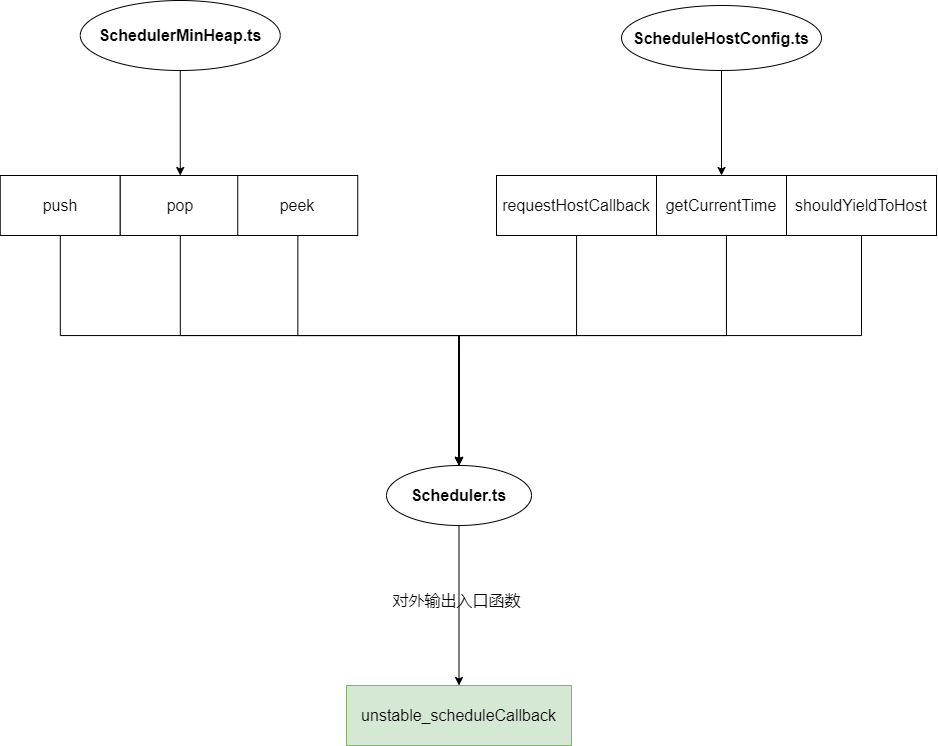

The diagram above was exported from draw.io. Its source (the exported page's mxGraphModel, read from the mxfile embedded in the PNG):
<mxGraphModel dx="1673" dy="2065" grid="1" gridSize="10" guides="1" tooltips="1" connect="1" arrows="1" fold="1" page="1" pageScale="1" pageWidth="827" pageHeight="1169" math="0" shadow="0">
  <root>
    <mxCell id="0" />
    <mxCell id="1" parent="0" />
    <mxCell id="oaw5PR2kPACX_6x_S9fi-7" value="unstable_scheduleCallback" style="rounded=0;whiteSpace=wrap;html=1;fontSize=16;fillColor=#d5e8d4;strokeColor=#82b366;" vertex="1" parent="1">
      <mxGeometry x="390" y="600" width="225" height="60" as="geometry" />
    </mxCell>
    <mxCell id="oaw5PR2kPACX_6x_S9fi-13" value="" style="edgeStyle=orthogonalEdgeStyle;rounded=0;orthogonalLoop=1;jettySize=auto;html=1;fontSize=16;fontColor=default;" edge="1" parent="1" source="oaw5PR2kPACX_6x_S9fi-8" target="oaw5PR2kPACX_6x_S9fi-7">
      <mxGeometry relative="1" as="geometry" />
    </mxCell>
    <mxCell id="oaw5PR2kPACX_6x_S9fi-8" value="&lt;span style=&quot;font-weight: 700&quot;&gt;Scheduler.ts&lt;/span&gt;" style="ellipse;whiteSpace=wrap;html=1;fontSize=16;fontColor=default;" vertex="1" parent="1">
      <mxGeometry x="430" y="380" width="145" height="60" as="geometry" />
    </mxCell>
    <mxCell id="oaw5PR2kPACX_6x_S9fi-59" value="" style="edgeStyle=orthogonalEdgeStyle;rounded=0;orthogonalLoop=1;jettySize=auto;html=1;fontSize=16;fontColor=default;" edge="1" parent="1" source="oaw5PR2kPACX_6x_S9fi-9" target="oaw5PR2kPACX_6x_S9fi-32">
      <mxGeometry relative="1" as="geometry" />
    </mxCell>
    <mxCell id="oaw5PR2kPACX_6x_S9fi-9" value="&lt;span style=&quot;font-weight: 700&quot;&gt;ScheduleHostConfig.ts&lt;/span&gt;" style="ellipse;whiteSpace=wrap;html=1;fontSize=16;fontColor=default;" vertex="1" parent="1">
      <mxGeometry x="665" y="-80" width="200" height="65" as="geometry" />
    </mxCell>
    <mxCell id="oaw5PR2kPACX_6x_S9fi-64" value="" style="edgeStyle=orthogonalEdgeStyle;rounded=0;orthogonalLoop=1;jettySize=auto;html=1;fontSize=16;fontColor=default;" edge="1" parent="1" source="oaw5PR2kPACX_6x_S9fi-10" target="oaw5PR2kPACX_6x_S9fi-23">
      <mxGeometry relative="1" as="geometry" />
    </mxCell>
    <mxCell id="oaw5PR2kPACX_6x_S9fi-10" value="&lt;span style=&quot;font-weight: 700&quot;&gt;SchedulerMinHeap.ts&lt;/span&gt;" style="ellipse;whiteSpace=wrap;html=1;fontSize=16;fontColor=default;" vertex="1" parent="1">
      <mxGeometry x="123.75" y="-85" width="200" height="70" as="geometry" />
    </mxCell>
    <mxCell id="oaw5PR2kPACX_6x_S9fi-18" value="对外输出入口函数" style="text;html=1;align=center;verticalAlign=middle;resizable=0;points=[];autosize=1;strokeColor=none;fillColor=none;fontSize=16;fontColor=default;" vertex="1" parent="1">
      <mxGeometry x="430" y="505" width="140" height="20" as="geometry" />
    </mxCell>
    <mxCell id="oaw5PR2kPACX_6x_S9fi-65" style="edgeStyle=orthogonalEdgeStyle;rounded=0;orthogonalLoop=1;jettySize=auto;html=1;entryX=0.5;entryY=0;entryDx=0;entryDy=0;fontSize=16;fontColor=default;" edge="1" parent="1" source="oaw5PR2kPACX_6x_S9fi-21" target="oaw5PR2kPACX_6x_S9fi-8">
      <mxGeometry relative="1" as="geometry">
        <Array as="points">
          <mxPoint x="104" y="250" />
          <mxPoint x="503" y="250" />
        </Array>
      </mxGeometry>
    </mxCell>
    <mxCell id="oaw5PR2kPACX_6x_S9fi-21" value="push" style="whiteSpace=wrap;html=1;fontSize=16;" vertex="1" parent="1">
      <mxGeometry x="43.75" y="90" width="120" height="60" as="geometry" />
    </mxCell>
    <mxCell id="oaw5PR2kPACX_6x_S9fi-60" style="edgeStyle=orthogonalEdgeStyle;rounded=0;orthogonalLoop=1;jettySize=auto;html=1;entryX=0.5;entryY=0;entryDx=0;entryDy=0;fontSize=16;fontColor=default;" edge="1" parent="1" source="oaw5PR2kPACX_6x_S9fi-23" target="oaw5PR2kPACX_6x_S9fi-8">
      <mxGeometry relative="1" as="geometry">
        <Array as="points">
          <mxPoint x="224" y="250" />
          <mxPoint x="503" y="250" />
        </Array>
      </mxGeometry>
    </mxCell>
    <mxCell id="oaw5PR2kPACX_6x_S9fi-23" value="pop" style="whiteSpace=wrap;html=1;fontSize=16;" vertex="1" parent="1">
      <mxGeometry x="163.75" y="90" width="120" height="60" as="geometry" />
    </mxCell>
    <mxCell id="oaw5PR2kPACX_6x_S9fi-66" style="edgeStyle=orthogonalEdgeStyle;rounded=0;orthogonalLoop=1;jettySize=auto;html=1;entryX=0.5;entryY=0;entryDx=0;entryDy=0;fontSize=16;fontColor=default;" edge="1" parent="1" source="oaw5PR2kPACX_6x_S9fi-24" target="oaw5PR2kPACX_6x_S9fi-8">
      <mxGeometry relative="1" as="geometry">
        <Array as="points">
          <mxPoint x="341" y="250" />
          <mxPoint x="503" y="250" />
        </Array>
      </mxGeometry>
    </mxCell>
    <mxCell id="oaw5PR2kPACX_6x_S9fi-24" value="peek" style="whiteSpace=wrap;html=1;fontSize=16;" vertex="1" parent="1">
      <mxGeometry x="281.25" y="90" width="120" height="60" as="geometry" />
    </mxCell>
    <mxCell id="oaw5PR2kPACX_6x_S9fi-67" style="edgeStyle=orthogonalEdgeStyle;rounded=0;orthogonalLoop=1;jettySize=auto;html=1;entryX=0.5;entryY=0;entryDx=0;entryDy=0;fontSize=16;fontColor=default;" edge="1" parent="1" source="oaw5PR2kPACX_6x_S9fi-30" target="oaw5PR2kPACX_6x_S9fi-8">
      <mxGeometry relative="1" as="geometry">
        <Array as="points">
          <mxPoint x="620" y="250" />
          <mxPoint x="503" y="250" />
        </Array>
      </mxGeometry>
    </mxCell>
    <mxCell id="oaw5PR2kPACX_6x_S9fi-30" value="requestHostCallback" style="whiteSpace=wrap;html=1;fontSize=16;" vertex="1" parent="1">
      <mxGeometry x="540" y="90" width="160" height="60" as="geometry" />
    </mxCell>
    <mxCell id="oaw5PR2kPACX_6x_S9fi-61" style="edgeStyle=orthogonalEdgeStyle;rounded=0;orthogonalLoop=1;jettySize=auto;html=1;entryX=0.5;entryY=0;entryDx=0;entryDy=0;fontSize=16;fontColor=default;" edge="1" parent="1" source="oaw5PR2kPACX_6x_S9fi-32" target="oaw5PR2kPACX_6x_S9fi-8">
      <mxGeometry relative="1" as="geometry">
        <Array as="points">
          <mxPoint x="770" y="250" />
          <mxPoint x="503" y="250" />
        </Array>
      </mxGeometry>
    </mxCell>
    <mxCell id="oaw5PR2kPACX_6x_S9fi-32" value="getCurrentTime" style="whiteSpace=wrap;html=1;fontSize=16;" vertex="1" parent="1">
      <mxGeometry x="700" y="90" width="130" height="60" as="geometry" />
    </mxCell>
    <mxCell id="oaw5PR2kPACX_6x_S9fi-70" style="edgeStyle=orthogonalEdgeStyle;rounded=0;orthogonalLoop=1;jettySize=auto;html=1;entryX=0.5;entryY=0;entryDx=0;entryDy=0;fontSize=16;fontColor=default;" edge="1" parent="1" source="oaw5PR2kPACX_6x_S9fi-33" target="oaw5PR2kPACX_6x_S9fi-8">
      <mxGeometry relative="1" as="geometry">
        <Array as="points">
          <mxPoint x="905" y="250" />
          <mxPoint x="503" y="250" />
        </Array>
      </mxGeometry>
    </mxCell>
    <mxCell id="oaw5PR2kPACX_6x_S9fi-33" value="shouldYieldToHost" style="whiteSpace=wrap;html=1;fontSize=16;" vertex="1" parent="1">
      <mxGeometry x="830" y="90" width="150" height="60" as="geometry" />
    </mxCell>
  </root>
</mxGraphModel>